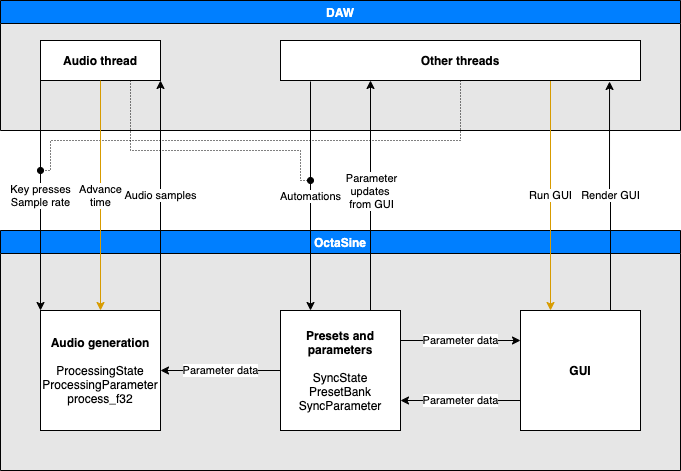

The diagram above was exported from draw.io. Its source (the exported page's mxGraphModel, read from the mxfile embedded in the PNG):
<mxGraphModel dx="740" dy="1010" grid="1" gridSize="10" guides="1" tooltips="1" connect="1" arrows="1" fold="1" page="1" pageScale="1" pageWidth="850" pageHeight="1100" background="#FFFFFF" math="0" shadow="0">
  <root>
    <mxCell id="0" />
    <mxCell id="1" parent="0" />
    <mxCell id="u6bi8pLAy4cOV2iBBF6Z-10" value="OctaSine" style="swimlane;swimlaneFillColor=#E6E6E6;fontColor=#FFFFFF;fillColor=#007FFF;" parent="1" vertex="1">
      <mxGeometry x="40" y="240" width="680" height="240" as="geometry">
        <mxRectangle x="40" y="160" width="80" height="23" as="alternateBounds" />
      </mxGeometry>
    </mxCell>
    <UserObject label="&lt;b&gt;Audio generation&lt;/b&gt;&lt;br&gt;&lt;br&gt;ProcessingState&lt;br&gt;ProcessingParameter&lt;br&gt;process_f32" treeRoot="1" id="u6bi8pLAy4cOV2iBBF6Z-4">
      <mxCell style="whiteSpace=wrap;html=1;align=center;treeFolding=1;treeMoving=1;newEdgeStyle={&quot;edgeStyle&quot;:&quot;elbowEdgeStyle&quot;,&quot;startArrow&quot;:&quot;none&quot;,&quot;endArrow&quot;:&quot;none&quot;};" parent="u6bi8pLAy4cOV2iBBF6Z-10" vertex="1">
        <mxGeometry x="40" y="80" width="120" height="120" as="geometry" />
      </mxCell>
    </UserObject>
    <mxCell id="u6bi8pLAy4cOV2iBBF6Z-12" value="Parameter data" style="edgeStyle=orthogonalEdgeStyle;rounded=0;orthogonalLoop=1;jettySize=auto;html=1;exitX=0;exitY=0.75;exitDx=0;exitDy=0;entryX=1;entryY=0.75;entryDx=0;entryDy=0;" parent="u6bi8pLAy4cOV2iBBF6Z-10" source="u6bi8pLAy4cOV2iBBF6Z-6" target="u6bi8pLAy4cOV2iBBF6Z-5" edge="1">
      <mxGeometry relative="1" as="geometry" />
    </mxCell>
    <UserObject label="&lt;b&gt;GUI&lt;/b&gt;" treeRoot="1" id="u6bi8pLAy4cOV2iBBF6Z-6">
      <mxCell style="whiteSpace=wrap;html=1;align=center;treeFolding=1;treeMoving=1;newEdgeStyle={&quot;edgeStyle&quot;:&quot;elbowEdgeStyle&quot;,&quot;startArrow&quot;:&quot;none&quot;,&quot;endArrow&quot;:&quot;none&quot;};" parent="u6bi8pLAy4cOV2iBBF6Z-10" vertex="1">
        <mxGeometry x="520" y="80" width="120" height="120" as="geometry" />
      </mxCell>
    </UserObject>
    <mxCell id="u6bi8pLAy4cOV2iBBF6Z-11" value="Parameter data" style="edgeStyle=orthogonalEdgeStyle;rounded=0;orthogonalLoop=1;jettySize=auto;html=1;exitX=1;exitY=0.25;exitDx=0;exitDy=0;entryX=0;entryY=0.25;entryDx=0;entryDy=0;" parent="u6bi8pLAy4cOV2iBBF6Z-10" source="u6bi8pLAy4cOV2iBBF6Z-5" target="u6bi8pLAy4cOV2iBBF6Z-6" edge="1">
      <mxGeometry relative="1" as="geometry" />
    </mxCell>
    <mxCell id="u6bi8pLAy4cOV2iBBF6Z-13" value="Parameter data" style="edgeStyle=orthogonalEdgeStyle;rounded=0;orthogonalLoop=1;jettySize=auto;html=1;exitX=0;exitY=0.5;exitDx=0;exitDy=0;entryX=1;entryY=0.5;entryDx=0;entryDy=0;" parent="u6bi8pLAy4cOV2iBBF6Z-10" source="u6bi8pLAy4cOV2iBBF6Z-5" target="u6bi8pLAy4cOV2iBBF6Z-4" edge="1">
      <mxGeometry relative="1" as="geometry" />
    </mxCell>
    <UserObject label="&lt;b&gt;Presets and parameters&lt;/b&gt;&lt;br&gt;&lt;br&gt;SyncState&lt;br&gt;PresetBank&lt;br&gt;SyncParameter" treeRoot="1" id="u6bi8pLAy4cOV2iBBF6Z-5">
      <mxCell style="whiteSpace=wrap;html=1;align=center;treeFolding=1;treeMoving=1;newEdgeStyle={&quot;edgeStyle&quot;:&quot;elbowEdgeStyle&quot;,&quot;startArrow&quot;:&quot;none&quot;,&quot;endArrow&quot;:&quot;none&quot;};" parent="u6bi8pLAy4cOV2iBBF6Z-10" vertex="1">
        <mxGeometry x="280" y="80" width="120" height="120" as="geometry" />
      </mxCell>
    </UserObject>
    <mxCell id="u6bi8pLAy4cOV2iBBF6Z-18" value="DAW" style="swimlane;swimlaneFillColor=#E6E6E6;fontColor=#FFFFFF;fillColor=#007FFF;" parent="1" vertex="1">
      <mxGeometry x="40" y="10" width="680" height="130" as="geometry">
        <mxRectangle x="40" y="10" width="60" height="23" as="alternateBounds" />
      </mxGeometry>
    </mxCell>
    <UserObject label="&lt;b&gt;Audio thread&lt;/b&gt;" treeRoot="1" id="u6bi8pLAy4cOV2iBBF6Z-7">
      <mxCell style="whiteSpace=wrap;html=1;align=center;treeFolding=1;treeMoving=1;newEdgeStyle={&quot;edgeStyle&quot;:&quot;elbowEdgeStyle&quot;,&quot;startArrow&quot;:&quot;none&quot;,&quot;endArrow&quot;:&quot;none&quot;};" parent="u6bi8pLAy4cOV2iBBF6Z-18" vertex="1">
        <mxGeometry x="40" y="40" width="120" height="40" as="geometry" />
      </mxCell>
    </UserObject>
    <mxCell id="u6bi8pLAy4cOV2iBBF6Z-23" value="Run GUI" style="edgeStyle=orthogonalEdgeStyle;rounded=0;orthogonalLoop=1;jettySize=auto;html=1;fillColor=#ffe6cc;strokeColor=#d79b00;exitX=0.75;exitY=1;exitDx=0;exitDy=0;" parent="1" source="u6bi8pLAy4cOV2iBBF6Z-19" edge="1">
      <mxGeometry relative="1" as="geometry">
        <mxPoint x="590" y="90" as="sourcePoint" />
        <mxPoint x="590" y="320" as="targetPoint" />
      </mxGeometry>
    </mxCell>
    <mxCell id="U88bEM_e9pWggWMzYG2c-3" style="edgeStyle=orthogonalEdgeStyle;rounded=0;orthogonalLoop=1;jettySize=auto;html=1;exitX=0.5;exitY=1;exitDx=0;exitDy=0;dashed=1;fontColor=#FFFFFF;endArrow=oval;endFill=1;dashPattern=1 2;" edge="1" parent="1" source="u6bi8pLAy4cOV2iBBF6Z-19">
      <mxGeometry relative="1" as="geometry">
        <mxPoint x="80" y="180" as="targetPoint" />
        <Array as="points">
          <mxPoint x="500" y="150" />
          <mxPoint x="90" y="150" />
        </Array>
      </mxGeometry>
    </mxCell>
    <UserObject label="&lt;b&gt;Other threads&lt;/b&gt;" treeRoot="1" id="u6bi8pLAy4cOV2iBBF6Z-19">
      <mxCell style="whiteSpace=wrap;html=1;align=center;treeFolding=1;treeMoving=1;newEdgeStyle={&quot;edgeStyle&quot;:&quot;elbowEdgeStyle&quot;,&quot;startArrow&quot;:&quot;none&quot;,&quot;endArrow&quot;:&quot;none&quot;};" parent="1" vertex="1">
        <mxGeometry x="320" y="50" width="360" height="40" as="geometry" />
      </mxCell>
    </UserObject>
    <mxCell id="u6bi8pLAy4cOV2iBBF6Z-20" style="edgeStyle=orthogonalEdgeStyle;rounded=0;orthogonalLoop=1;jettySize=auto;html=1;exitX=0.75;exitY=0;exitDx=0;exitDy=0;entryX=0.25;entryY=1;entryDx=0;entryDy=0;" parent="1" source="u6bi8pLAy4cOV2iBBF6Z-5" target="u6bi8pLAy4cOV2iBBF6Z-19" edge="1">
      <mxGeometry relative="1" as="geometry" />
    </mxCell>
    <mxCell id="u6bi8pLAy4cOV2iBBF6Z-21" value="Parameter&lt;br&gt;updates&amp;nbsp;&lt;br&gt;from GUI" style="edgeLabel;html=1;align=center;verticalAlign=middle;resizable=0;points=[];" parent="u6bi8pLAy4cOV2iBBF6Z-20" vertex="1" connectable="0">
      <mxGeometry x="0.0435" relative="1" as="geometry">
        <mxPoint as="offset" />
      </mxGeometry>
    </mxCell>
    <mxCell id="u6bi8pLAy4cOV2iBBF6Z-22" value="Key presses&lt;br&gt;Sample rate" style="edgeStyle=orthogonalEdgeStyle;rounded=0;orthogonalLoop=1;jettySize=auto;html=1;exitX=0;exitY=1;exitDx=0;exitDy=0;entryX=0;entryY=0;entryDx=0;entryDy=0;entryPerimeter=0;" parent="1" source="u6bi8pLAy4cOV2iBBF6Z-7" target="u6bi8pLAy4cOV2iBBF6Z-4" edge="1">
      <mxGeometry relative="1" as="geometry" />
    </mxCell>
    <mxCell id="u6bi8pLAy4cOV2iBBF6Z-24" value="Render GUI" style="edgeStyle=orthogonalEdgeStyle;rounded=0;orthogonalLoop=1;jettySize=auto;html=1;exitX=0.75;exitY=0;exitDx=0;exitDy=0;entryX=0.914;entryY=1.025;entryDx=0;entryDy=0;entryPerimeter=0;" parent="1" source="u6bi8pLAy4cOV2iBBF6Z-6" target="u6bi8pLAy4cOV2iBBF6Z-19" edge="1">
      <mxGeometry relative="1" as="geometry" />
    </mxCell>
    <mxCell id="u6bi8pLAy4cOV2iBBF6Z-28" value="Advance&lt;br&gt;time" style="edgeStyle=orthogonalEdgeStyle;rounded=0;orthogonalLoop=1;jettySize=auto;html=1;exitX=0.5;exitY=1;exitDx=0;exitDy=0;entryX=0.5;entryY=0;entryDx=0;entryDy=0;fillColor=#ffe6cc;strokeColor=#d79b00;" parent="1" source="u6bi8pLAy4cOV2iBBF6Z-7" target="u6bi8pLAy4cOV2iBBF6Z-4" edge="1">
      <mxGeometry relative="1" as="geometry" />
    </mxCell>
    <mxCell id="u6bi8pLAy4cOV2iBBF6Z-15" value="Automations" style="edgeStyle=orthogonalEdgeStyle;rounded=0;orthogonalLoop=1;jettySize=auto;html=1;entryX=0.25;entryY=0;entryDx=0;entryDy=0;" parent="1" target="u6bi8pLAy4cOV2iBBF6Z-5" edge="1">
      <mxGeometry relative="1" as="geometry">
        <mxPoint x="350" y="91" as="sourcePoint" />
      </mxGeometry>
    </mxCell>
    <mxCell id="u6bi8pLAy4cOV2iBBF6Z-14" value="Audio samples" style="edgeStyle=orthogonalEdgeStyle;rounded=0;orthogonalLoop=1;jettySize=auto;html=1;exitX=1;exitY=0;exitDx=0;exitDy=0;entryX=1;entryY=1;entryDx=0;entryDy=0;" parent="1" source="u6bi8pLAy4cOV2iBBF6Z-4" target="u6bi8pLAy4cOV2iBBF6Z-7" edge="1">
      <mxGeometry relative="1" as="geometry">
        <mxPoint x="80" y="93" as="targetPoint" />
      </mxGeometry>
    </mxCell>
    <mxCell id="U88bEM_e9pWggWMzYG2c-2" style="edgeStyle=orthogonalEdgeStyle;rounded=0;orthogonalLoop=1;jettySize=auto;html=1;exitX=0.75;exitY=1;exitDx=0;exitDy=0;fontColor=#FFFFFF;dashed=1;endArrow=oval;endFill=1;dashPattern=1 2;" edge="1" parent="1" source="u6bi8pLAy4cOV2iBBF6Z-7">
      <mxGeometry relative="1" as="geometry">
        <mxPoint x="350" y="190" as="targetPoint" />
        <Array as="points">
          <mxPoint x="170" y="160" />
          <mxPoint x="340" y="160" />
          <mxPoint x="340" y="190" />
        </Array>
      </mxGeometry>
    </mxCell>
  </root>
</mxGraphModel>